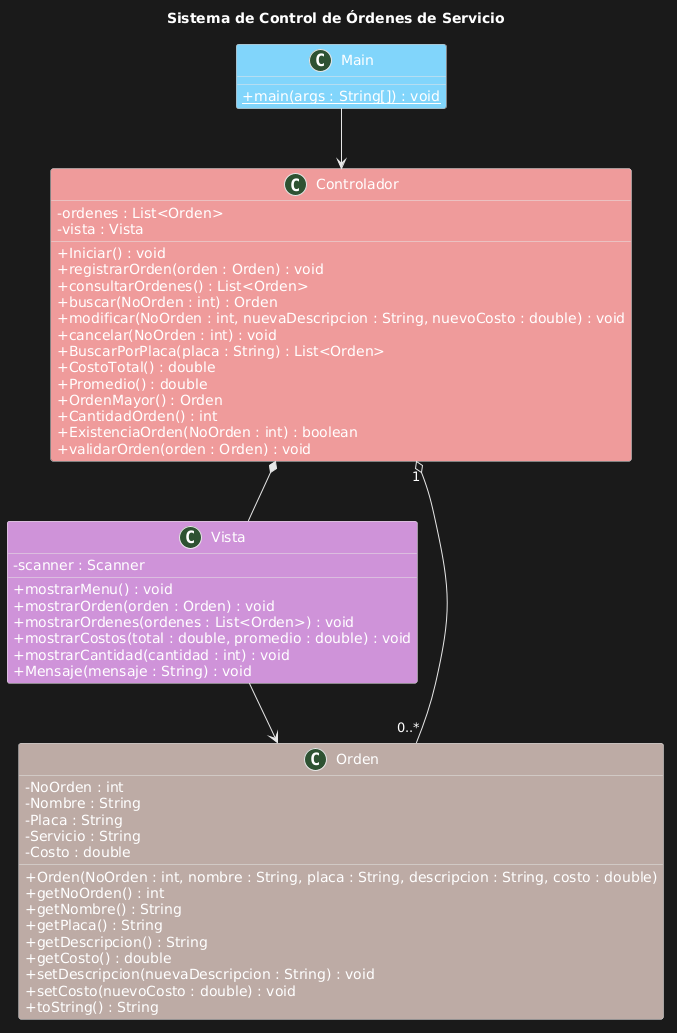

The diagram above was rendered by PlantUML. Its source (embedded in the PNG):
@startuml
title Sistema de Control de Órdenes de Servicio

skinparam classAttributeIconSize 0

class Main #81D4FA {
    + {static} main(args : String[]) : void
}

class Controlador #EF9A9A {
    - ordenes : List<Orden>
    - vista : Vista

    + Iniciar() : void
    + registrarOrden(orden : Orden) : void
    + consultarOrdenes() : List<Orden>
    + buscar(NoOrden : int) : Orden
    + modificar(NoOrden : int, nuevaDescripcion : String, nuevoCosto : double) : void
    + cancelar(NoOrden : int) : void
    + BuscarPorPlaca(placa : String) : List<Orden>
    + CostoTotal() : double
    + Promedio() : double
    + OrdenMayor() : Orden
    + CantidadOrden() : int
    + ExistenciaOrden(NoOrden : int) : boolean
    + validarOrden(orden : Orden) : void
}

class Vista #CE93D8 {
    - scanner : Scanner

    + mostrarMenu() : void
    + mostrarOrden(orden : Orden) : void
    + mostrarOrdenes(ordenes : List<Orden>) : void
    + mostrarCostos(total : double, promedio : double) : void
    + mostrarCantidad(cantidad : int) : void
    + Mensaje(mensaje : String) : void
}

class Orden #BCAAA4 {
    - NoOrden : int
    - Nombre : String
    - Placa : String
    - Servicio : String
    - Costo : double

    + Orden(NoOrden : int, nombre : String, placa : String, descripcion : String, costo : double)
    + getNoOrden() : int
    + getNombre() : String
    + getPlaca() : String
    + getDescripcion() : String
    + getCosto() : double
    + setDescripcion(nuevaDescripcion : String) : void
    + setCosto(nuevoCosto : double) : void
    + toString() : String
}

Main --> Controlador 
Controlador *-- Vista 
Controlador "1" o-- "0..*" Orden 
Vista --> Orden
@enduml